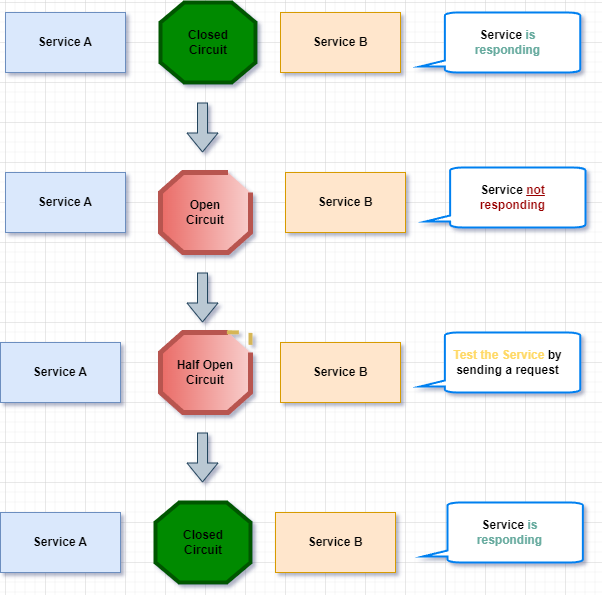

The diagram above was exported from draw.io. Its source (the exported page's mxGraphModel, read from the mxfile embedded in the PNG):
<mxGraphModel dx="832" dy="465" grid="1" gridSize="10" guides="1" tooltips="1" connect="1" arrows="1" fold="1" page="1" pageScale="1" pageWidth="850" pageHeight="1100" math="0" shadow="0">
  <root>
    <mxCell id="0" />
    <mxCell id="1" parent="0" />
    <mxCell id="X3M7roamomFs4fu9l_Uo-7" value="" style="verticalLabelPosition=bottom;verticalAlign=top;html=1;shape=mxgraph.basic.polygon;polyCoords=[[0.25,0],[0.75,0],[1,0.25],[1,0.75],[0.75,1],[0.25,1],[0,0.75],[0,0.25]];polyline=1;fillColor=#f8cecc;direction=south;gradientColor=#ea6b66;strokeColor=#b85450;strokeWidth=5;" vertex="1" parent="1">
      <mxGeometry x="275" y="530" width="90" height="80" as="geometry" />
    </mxCell>
    <mxCell id="X3M7roamomFs4fu9l_Uo-9" value="Open&lt;br&gt;Circuit" style="text;html=1;strokeColor=none;fillColor=none;align=center;verticalAlign=middle;whiteSpace=wrap;rounded=0;fontStyle=1" vertex="1" parent="1">
      <mxGeometry x="290" y="555" width="60" height="30" as="geometry" />
    </mxCell>
    <mxCell id="X3M7roamomFs4fu9l_Uo-11" value="Service A" style="rounded=0;whiteSpace=wrap;html=1;fontStyle=1;fillColor=#dae8fc;strokeColor=#6c8ebf;" vertex="1" parent="1">
      <mxGeometry x="120" y="370" width="120" height="60" as="geometry" />
    </mxCell>
    <mxCell id="X3M7roamomFs4fu9l_Uo-12" value="Service B" style="rounded=0;whiteSpace=wrap;html=1;fontStyle=1;fillColor=#ffe6cc;strokeColor=#d79b00;" vertex="1" parent="1">
      <mxGeometry x="395" y="370" width="120" height="60" as="geometry" />
    </mxCell>
    <mxCell id="X3M7roamomFs4fu9l_Uo-14" value="Service B" style="rounded=0;whiteSpace=wrap;html=1;fontStyle=1;fillColor=#ffe6cc;strokeColor=#d79b00;" vertex="1" parent="1">
      <mxGeometry x="395" y="700" width="120" height="60" as="geometry" />
    </mxCell>
    <mxCell id="X3M7roamomFs4fu9l_Uo-19" value="" style="verticalLabelPosition=bottom;verticalAlign=top;html=1;shape=mxgraph.basic.polygon;polyCoords=[[0.25,0],[0.75,0],[1,0.25],[1,0.75],[0.75,1],[0.25,1],[0,0.75],[0,0.25]];polyline=1;fillColor=#f8cecc;direction=south;gradientColor=#ea6b66;strokeColor=#b85450;strokeWidth=5;" vertex="1" parent="1">
      <mxGeometry x="275" y="690" width="90" height="80" as="geometry" />
    </mxCell>
    <mxCell id="X3M7roamomFs4fu9l_Uo-20" value="Half Open&lt;br&gt;Circuit" style="text;html=1;strokeColor=none;fillColor=none;align=center;verticalAlign=middle;whiteSpace=wrap;rounded=0;fontStyle=1" vertex="1" parent="1">
      <mxGeometry x="290" y="715" width="60" height="30" as="geometry" />
    </mxCell>
    <mxCell id="X3M7roamomFs4fu9l_Uo-21" value="Service A" style="rounded=0;whiteSpace=wrap;html=1;fontStyle=1;fillColor=#dae8fc;strokeColor=#6c8ebf;" vertex="1" parent="1">
      <mxGeometry x="115" y="700" width="120" height="60" as="geometry" />
    </mxCell>
    <mxCell id="X3M7roamomFs4fu9l_Uo-23" value="" style="shape=flexArrow;endArrow=classic;html=1;rounded=0;fillColor=#bac8d3;strokeColor=#23445d;" edge="1" parent="1">
      <mxGeometry width="50" height="50" relative="1" as="geometry">
        <mxPoint x="317" y="460" as="sourcePoint" />
        <mxPoint x="317" y="510" as="targetPoint" />
      </mxGeometry>
    </mxCell>
    <mxCell id="X3M7roamomFs4fu9l_Uo-24" value="" style="shape=flexArrow;endArrow=classic;html=1;rounded=0;fillColor=#bac8d3;strokeColor=#23445d;" edge="1" parent="1">
      <mxGeometry width="50" height="50" relative="1" as="geometry">
        <mxPoint x="317" y="630" as="sourcePoint" />
        <mxPoint x="317" y="680" as="targetPoint" />
      </mxGeometry>
    </mxCell>
    <mxCell id="X3M7roamomFs4fu9l_Uo-25" value="" style="shape=flexArrow;endArrow=classic;html=1;rounded=0;fillColor=#bac8d3;strokeColor=#23445d;" edge="1" parent="1">
      <mxGeometry width="50" height="50" relative="1" as="geometry">
        <mxPoint x="317" y="790" as="sourcePoint" />
        <mxPoint x="317" y="840" as="targetPoint" />
      </mxGeometry>
    </mxCell>
    <mxCell id="X3M7roamomFs4fu9l_Uo-26" value="" style="verticalLabelPosition=bottom;verticalAlign=top;html=1;shape=mxgraph.basic.polygon;polyCoords=[[0.25,0],[0.75,0],[1,0.25],[1,0.75],[0.75,1],[0.25,1],[0,0.75],[0,0.25]];polyline=0;fillColor=#008a00;fontColor=#ffffff;strokeColor=#005700;strokeWidth=4;" vertex="1" parent="1">
      <mxGeometry x="275" y="360" width="95" height="80" as="geometry" />
    </mxCell>
    <mxCell id="X3M7roamomFs4fu9l_Uo-27" value="Closed&lt;br&gt;Circuit" style="text;html=1;strokeColor=none;fillColor=none;align=center;verticalAlign=middle;whiteSpace=wrap;rounded=0;fontStyle=1" vertex="1" parent="1">
      <mxGeometry x="292.5" y="385" width="60" height="30" as="geometry" />
    </mxCell>
    <mxCell id="X3M7roamomFs4fu9l_Uo-28" value="Service A" style="rounded=0;whiteSpace=wrap;html=1;fontStyle=1;fillColor=#dae8fc;strokeColor=#6c8ebf;" vertex="1" parent="1">
      <mxGeometry x="120" y="530" width="120" height="60" as="geometry" />
    </mxCell>
    <mxCell id="X3M7roamomFs4fu9l_Uo-29" value="Service B" style="rounded=0;whiteSpace=wrap;html=1;fontStyle=1;fillColor=#ffe6cc;strokeColor=#d79b00;" vertex="1" parent="1">
      <mxGeometry x="400" y="530" width="120" height="60" as="geometry" />
    </mxCell>
    <mxCell id="X3M7roamomFs4fu9l_Uo-30" value="Service A" style="rounded=0;whiteSpace=wrap;html=1;fontStyle=1;fillColor=#dae8fc;strokeColor=#6c8ebf;" vertex="1" parent="1">
      <mxGeometry x="115" y="870" width="120" height="60" as="geometry" />
    </mxCell>
    <mxCell id="X3M7roamomFs4fu9l_Uo-31" value="Service B" style="rounded=0;whiteSpace=wrap;html=1;fontStyle=1;fillColor=#ffe6cc;strokeColor=#d79b00;" vertex="1" parent="1">
      <mxGeometry x="390" y="870" width="120" height="60" as="geometry" />
    </mxCell>
    <mxCell id="X3M7roamomFs4fu9l_Uo-32" value="" style="verticalLabelPosition=bottom;verticalAlign=top;html=1;shape=mxgraph.basic.polygon;polyCoords=[[0.25,0],[0.75,0],[1,0.25],[1,0.75],[0.75,1],[0.25,1],[0,0.75],[0,0.25]];polyline=0;fillColor=#008a00;fontColor=#ffffff;strokeColor=#005700;strokeWidth=4;" vertex="1" parent="1">
      <mxGeometry x="270" y="860" width="95" height="80" as="geometry" />
    </mxCell>
    <mxCell id="X3M7roamomFs4fu9l_Uo-33" value="Closed&lt;br&gt;Circuit" style="text;html=1;strokeColor=none;fillColor=none;align=center;verticalAlign=middle;whiteSpace=wrap;rounded=0;fontStyle=1" vertex="1" parent="1">
      <mxGeometry x="287.5" y="885" width="60" height="30" as="geometry" />
    </mxCell>
    <mxCell id="X3M7roamomFs4fu9l_Uo-34" value="" style="endArrow=none;dashed=1;html=1;rounded=0;exitX=-0.003;exitY=0.262;exitDx=0;exitDy=0;exitPerimeter=0;entryX=0.25;entryY=0;entryDx=0;entryDy=0;entryPerimeter=0;fillColor=#fff2cc;strokeColor=#d6b656;strokeWidth=4;" edge="1" parent="1" source="X3M7roamomFs4fu9l_Uo-19" target="X3M7roamomFs4fu9l_Uo-19">
      <mxGeometry width="50" height="50" relative="1" as="geometry">
        <mxPoint x="415" y="750" as="sourcePoint" />
        <mxPoint x="465" y="700" as="targetPoint" />
        <Array as="points">
          <mxPoint x="365" y="690" />
        </Array>
      </mxGeometry>
    </mxCell>
    <mxCell id="X3M7roamomFs4fu9l_Uo-35" value="" style="html=1;verticalLabelPosition=bottom;align=center;labelBackgroundColor=#ffffff;verticalAlign=top;strokeWidth=2;strokeColor=#0080F0;shadow=0;dashed=0;shape=mxgraph.ios7.icons.message;direction=south;fontStyle=1" vertex="1" parent="1">
      <mxGeometry x="534.75" y="370" width="160" height="60" as="geometry" />
    </mxCell>
    <mxCell id="X3M7roamomFs4fu9l_Uo-36" value="Service &lt;font color=&quot;#67ab9f&quot;&gt;is &lt;br&gt;responding&lt;/font&gt;" style="text;html=1;strokeColor=none;fillColor=none;align=center;verticalAlign=middle;whiteSpace=wrap;rounded=0;fontStyle=1" vertex="1" parent="1">
      <mxGeometry x="544.75" y="385" width="155.25" height="30" as="geometry" />
    </mxCell>
    <mxCell id="X3M7roamomFs4fu9l_Uo-37" value="" style="html=1;verticalLabelPosition=bottom;align=center;labelBackgroundColor=#ffffff;verticalAlign=top;strokeWidth=2;strokeColor=#0080F0;shadow=0;dashed=0;shape=mxgraph.ios7.icons.message;direction=south;fontStyle=1" vertex="1" parent="1">
      <mxGeometry x="540" y="525" width="160" height="60" as="geometry" />
    </mxCell>
    <mxCell id="X3M7roamomFs4fu9l_Uo-38" value="Service &lt;font color=&quot;#990000&quot;&gt;&lt;u style=&quot;&quot;&gt;not&lt;/u&gt;&lt;br&gt;responding&lt;/font&gt;" style="text;html=1;strokeColor=none;fillColor=none;align=center;verticalAlign=middle;whiteSpace=wrap;rounded=0;fontStyle=1" vertex="1" parent="1">
      <mxGeometry x="550" y="540" width="155.25" height="30" as="geometry" />
    </mxCell>
    <mxCell id="X3M7roamomFs4fu9l_Uo-39" value="" style="html=1;verticalLabelPosition=bottom;align=center;labelBackgroundColor=#ffffff;verticalAlign=top;strokeWidth=2;strokeColor=#0080F0;shadow=0;dashed=0;shape=mxgraph.ios7.icons.message;direction=south;fontStyle=1" vertex="1" parent="1">
      <mxGeometry x="534.75" y="690" width="160" height="60" as="geometry" />
    </mxCell>
    <mxCell id="X3M7roamomFs4fu9l_Uo-40" value="&lt;font color=&quot;#ffd966&quot;&gt;Test the Service&lt;/font&gt; by sending a request" style="text;html=1;strokeColor=none;fillColor=none;align=center;verticalAlign=middle;whiteSpace=wrap;rounded=0;fontStyle=1" vertex="1" parent="1">
      <mxGeometry x="544.75" y="705" width="155.25" height="30" as="geometry" />
    </mxCell>
    <mxCell id="X3M7roamomFs4fu9l_Uo-41" value="" style="html=1;verticalLabelPosition=bottom;align=center;labelBackgroundColor=#ffffff;verticalAlign=top;strokeWidth=2;strokeColor=#0080F0;shadow=0;dashed=0;shape=mxgraph.ios7.icons.message;direction=south;fontStyle=1" vertex="1" parent="1">
      <mxGeometry x="537.38" y="860" width="160" height="60" as="geometry" />
    </mxCell>
    <mxCell id="X3M7roamomFs4fu9l_Uo-42" value="Service &lt;font color=&quot;#67ab9f&quot;&gt;is &lt;br&gt;responding&lt;/font&gt;" style="text;html=1;strokeColor=none;fillColor=none;align=center;verticalAlign=middle;whiteSpace=wrap;rounded=0;fontStyle=1" vertex="1" parent="1">
      <mxGeometry x="547.38" y="875" width="155.25" height="30" as="geometry" />
    </mxCell>
  </root>
</mxGraphModel>